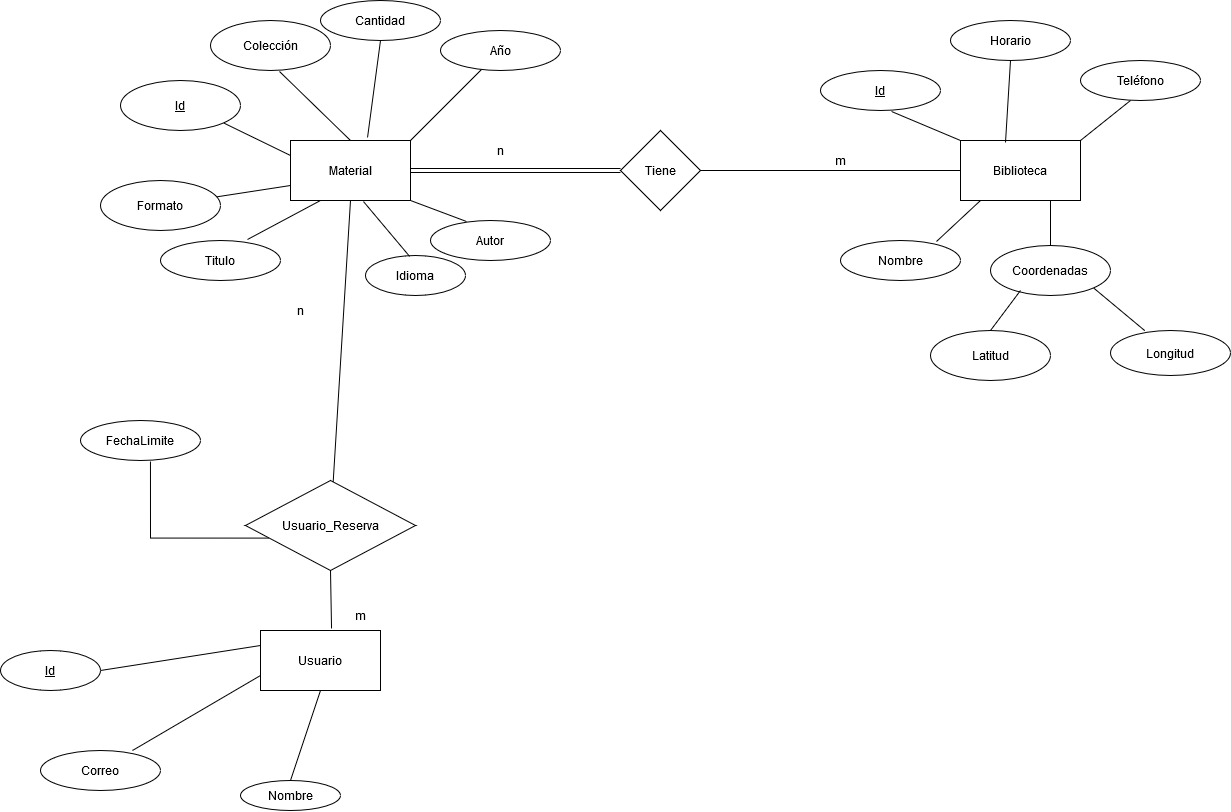

The diagram above was exported from draw.io. Its source (the exported page's mxGraphModel, read from the mxfile embedded in the PNG):
<mxGraphModel dx="2310" dy="741" grid="1" gridSize="10" guides="1" tooltips="1" connect="1" arrows="1" fold="1" page="1" pageScale="1" pageWidth="827" pageHeight="1169" math="0" shadow="0">
  <root>
    <mxCell id="0" />
    <mxCell id="1" parent="0" />
    <mxCell id="w7ywR4MCwdPVRqHm02Yo-1" value="Material" style="rounded=0;whiteSpace=wrap;html=1;" parent="1" vertex="1">
      <mxGeometry x="60" y="160" width="120" height="60" as="geometry" />
    </mxCell>
    <mxCell id="w7ywR4MCwdPVRqHm02Yo-2" value="Biblioteca" style="rounded=0;whiteSpace=wrap;html=1;" parent="1" vertex="1">
      <mxGeometry x="730" y="160" width="120" height="60" as="geometry" />
    </mxCell>
    <mxCell id="w7ywR4MCwdPVRqHm02Yo-3" value="Tiene" style="rhombus;whiteSpace=wrap;html=1;" parent="1" vertex="1">
      <mxGeometry x="390" y="150" width="80" height="80" as="geometry" />
    </mxCell>
    <mxCell id="w7ywR4MCwdPVRqHm02Yo-4" value="&lt;u&gt;Id&lt;/u&gt;" style="ellipse;whiteSpace=wrap;html=1;" parent="1" vertex="1">
      <mxGeometry x="-110" y="100" width="120" height="50" as="geometry" />
    </mxCell>
    <mxCell id="w7ywR4MCwdPVRqHm02Yo-5" value="Colección" style="ellipse;whiteSpace=wrap;html=1;" parent="1" vertex="1">
      <mxGeometry x="-20" y="40" width="120" height="50" as="geometry" />
    </mxCell>
    <mxCell id="w7ywR4MCwdPVRqHm02Yo-6" value="Formato" style="ellipse;whiteSpace=wrap;html=1;" parent="1" vertex="1">
      <mxGeometry x="-130" y="200" width="120" height="50" as="geometry" />
    </mxCell>
    <mxCell id="w7ywR4MCwdPVRqHm02Yo-9" value="Titulo" style="ellipse;whiteSpace=wrap;html=1;" parent="1" vertex="1">
      <mxGeometry x="-70" y="260" width="120" height="40" as="geometry" />
    </mxCell>
    <mxCell id="w7ywR4MCwdPVRqHm02Yo-10" value="Autor" style="ellipse;whiteSpace=wrap;html=1;" parent="1" vertex="1">
      <mxGeometry x="200" y="240" width="120" height="40" as="geometry" />
    </mxCell>
    <mxCell id="w7ywR4MCwdPVRqHm02Yo-11" value="Año" style="ellipse;whiteSpace=wrap;html=1;" parent="1" vertex="1">
      <mxGeometry x="210" y="50" width="120" height="40" as="geometry" />
    </mxCell>
    <mxCell id="w7ywR4MCwdPVRqHm02Yo-12" value="" style="endArrow=none;html=1;entryX=0.575;entryY=1.02;entryDx=0;entryDy=0;entryPerimeter=0;exitX=0.5;exitY=0;exitDx=0;exitDy=0;" parent="1" source="w7ywR4MCwdPVRqHm02Yo-1" target="w7ywR4MCwdPVRqHm02Yo-5" edge="1">
      <mxGeometry width="50" height="50" relative="1" as="geometry">
        <mxPoint x="90" y="160" as="sourcePoint" />
        <mxPoint x="140" y="110" as="targetPoint" />
      </mxGeometry>
    </mxCell>
    <mxCell id="w7ywR4MCwdPVRqHm02Yo-13" value="" style="endArrow=none;html=1;" parent="1" target="w7ywR4MCwdPVRqHm02Yo-11" edge="1">
      <mxGeometry width="50" height="50" relative="1" as="geometry">
        <mxPoint x="180" y="160" as="sourcePoint" />
        <mxPoint x="230" y="110" as="targetPoint" />
      </mxGeometry>
    </mxCell>
    <mxCell id="w7ywR4MCwdPVRqHm02Yo-14" value="" style="endArrow=none;html=1;exitX=1;exitY=1;exitDx=0;exitDy=0;entryX=0;entryY=0.25;entryDx=0;entryDy=0;" parent="1" source="w7ywR4MCwdPVRqHm02Yo-4" target="w7ywR4MCwdPVRqHm02Yo-1" edge="1">
      <mxGeometry width="50" height="50" relative="1" as="geometry">
        <mxPoint x="10" y="170" as="sourcePoint" />
        <mxPoint x="50" y="170" as="targetPoint" />
      </mxGeometry>
    </mxCell>
    <mxCell id="w7ywR4MCwdPVRqHm02Yo-15" value="" style="endArrow=none;html=1;entryX=0;entryY=0.75;entryDx=0;entryDy=0;" parent="1" source="w7ywR4MCwdPVRqHm02Yo-6" target="w7ywR4MCwdPVRqHm02Yo-1" edge="1">
      <mxGeometry width="50" height="50" relative="1" as="geometry">
        <mxPoint x="-10" y="250" as="sourcePoint" />
        <mxPoint x="40" y="200" as="targetPoint" />
      </mxGeometry>
    </mxCell>
    <mxCell id="w7ywR4MCwdPVRqHm02Yo-16" value="" style="endArrow=none;html=1;exitX=0.725;exitY=-0.025;exitDx=0;exitDy=0;exitPerimeter=0;" parent="1" source="w7ywR4MCwdPVRqHm02Yo-9" edge="1">
      <mxGeometry width="50" height="50" relative="1" as="geometry">
        <mxPoint x="50" y="265" as="sourcePoint" />
        <mxPoint x="90" y="220" as="targetPoint" />
      </mxGeometry>
    </mxCell>
    <mxCell id="w7ywR4MCwdPVRqHm02Yo-17" value="" style="endArrow=none;html=1;exitX=1;exitY=1;exitDx=0;exitDy=0;entryX=0.3;entryY=0.025;entryDx=0;entryDy=0;entryPerimeter=0;" parent="1" source="w7ywR4MCwdPVRqHm02Yo-1" target="w7ywR4MCwdPVRqHm02Yo-10" edge="1">
      <mxGeometry width="50" height="50" relative="1" as="geometry">
        <mxPoint x="150" y="260" as="sourcePoint" />
        <mxPoint x="200" y="210" as="targetPoint" />
      </mxGeometry>
    </mxCell>
    <mxCell id="w7ywR4MCwdPVRqHm02Yo-18" value="" style="endArrow=none;html=1;exitX=1;exitY=0.5;exitDx=0;exitDy=0;entryX=0;entryY=0.5;entryDx=0;entryDy=0;shape=link;" parent="1" source="w7ywR4MCwdPVRqHm02Yo-1" target="w7ywR4MCwdPVRqHm02Yo-3" edge="1">
      <mxGeometry width="50" height="50" relative="1" as="geometry">
        <mxPoint x="190" y="220" as="sourcePoint" />
        <mxPoint x="240" y="170" as="targetPoint" />
      </mxGeometry>
    </mxCell>
    <mxCell id="w7ywR4MCwdPVRqHm02Yo-19" value="" style="endArrow=none;html=1;exitX=1;exitY=0.5;exitDx=0;exitDy=0;entryX=0;entryY=0.5;entryDx=0;entryDy=0;" parent="1" source="w7ywR4MCwdPVRqHm02Yo-3" target="w7ywR4MCwdPVRqHm02Yo-2" edge="1">
      <mxGeometry width="50" height="50" relative="1" as="geometry">
        <mxPoint x="520" y="210" as="sourcePoint" />
        <mxPoint x="570" y="160" as="targetPoint" />
      </mxGeometry>
    </mxCell>
    <mxCell id="w7ywR4MCwdPVRqHm02Yo-20" value="&lt;u&gt;Id&lt;/u&gt;" style="ellipse;whiteSpace=wrap;html=1;" parent="1" vertex="1">
      <mxGeometry x="590" y="90" width="120" height="40" as="geometry" />
    </mxCell>
    <mxCell id="w7ywR4MCwdPVRqHm02Yo-21" value="Teléfono" style="ellipse;whiteSpace=wrap;html=1;" parent="1" vertex="1">
      <mxGeometry x="850" y="80" width="120" height="40" as="geometry" />
    </mxCell>
    <mxCell id="w7ywR4MCwdPVRqHm02Yo-22" value="Nombre" style="ellipse;whiteSpace=wrap;html=1;" parent="1" vertex="1">
      <mxGeometry x="610" y="260" width="120" height="40" as="geometry" />
    </mxCell>
    <mxCell id="w7ywR4MCwdPVRqHm02Yo-25" value="Horario" style="ellipse;whiteSpace=wrap;html=1;" parent="1" vertex="1">
      <mxGeometry x="720" y="40" width="120" height="40" as="geometry" />
    </mxCell>
    <mxCell id="w7ywR4MCwdPVRqHm02Yo-27" value="" style="endArrow=none;html=1;exitX=0.592;exitY=1.025;exitDx=0;exitDy=0;exitPerimeter=0;entryX=0;entryY=0;entryDx=0;entryDy=0;" parent="1" source="w7ywR4MCwdPVRqHm02Yo-20" target="w7ywR4MCwdPVRqHm02Yo-2" edge="1">
      <mxGeometry width="50" height="50" relative="1" as="geometry">
        <mxPoint x="680" y="170" as="sourcePoint" />
        <mxPoint x="730" y="120" as="targetPoint" />
      </mxGeometry>
    </mxCell>
    <mxCell id="w7ywR4MCwdPVRqHm02Yo-28" value="" style="endArrow=none;html=1;entryX=0.5;entryY=1;entryDx=0;entryDy=0;exitX=0.375;exitY=0.033;exitDx=0;exitDy=0;exitPerimeter=0;" parent="1" source="w7ywR4MCwdPVRqHm02Yo-2" target="w7ywR4MCwdPVRqHm02Yo-25" edge="1">
      <mxGeometry width="50" height="50" relative="1" as="geometry">
        <mxPoint x="780" y="150" as="sourcePoint" />
        <mxPoint x="810" y="120" as="targetPoint" />
      </mxGeometry>
    </mxCell>
    <mxCell id="w7ywR4MCwdPVRqHm02Yo-29" value="" style="endArrow=none;html=1;exitX=1;exitY=0;exitDx=0;exitDy=0;exitPerimeter=0;" parent="1" source="w7ywR4MCwdPVRqHm02Yo-2" edge="1">
      <mxGeometry width="50" height="50" relative="1" as="geometry">
        <mxPoint x="860" y="160" as="sourcePoint" />
        <mxPoint x="900" y="120" as="targetPoint" />
      </mxGeometry>
    </mxCell>
    <mxCell id="w7ywR4MCwdPVRqHm02Yo-31" value="" style="endArrow=none;html=1;exitX=0.8;exitY=0.025;exitDx=0;exitDy=0;exitPerimeter=0;" parent="1" source="w7ywR4MCwdPVRqHm02Yo-22" edge="1">
      <mxGeometry width="50" height="50" relative="1" as="geometry">
        <mxPoint x="700" y="270" as="sourcePoint" />
        <mxPoint x="750" y="220" as="targetPoint" />
      </mxGeometry>
    </mxCell>
    <mxCell id="w7ywR4MCwdPVRqHm02Yo-32" value="" style="endArrow=none;html=1;entryX=0.75;entryY=1;entryDx=0;entryDy=0;" parent="1" target="w7ywR4MCwdPVRqHm02Yo-2" edge="1">
      <mxGeometry width="50" height="50" relative="1" as="geometry">
        <mxPoint x="820" y="270" as="sourcePoint" />
        <mxPoint x="870" y="220" as="targetPoint" />
      </mxGeometry>
    </mxCell>
    <mxCell id="w7ywR4MCwdPVRqHm02Yo-33" value="n" style="text;html=1;align=center;verticalAlign=middle;resizable=0;points=[];autosize=1;" parent="1" vertex="1">
      <mxGeometry x="260" y="160" width="20" height="20" as="geometry" />
    </mxCell>
    <mxCell id="w7ywR4MCwdPVRqHm02Yo-34" value="m" style="text;html=1;align=center;verticalAlign=middle;resizable=0;points=[];autosize=1;" parent="1" vertex="1">
      <mxGeometry x="595" y="170" width="30" height="20" as="geometry" />
    </mxCell>
    <mxCell id="w7ywR4MCwdPVRqHm02Yo-40" value="Cantidad" style="ellipse;whiteSpace=wrap;html=1;" parent="1" vertex="1">
      <mxGeometry x="90" y="20" width="120" height="40" as="geometry" />
    </mxCell>
    <mxCell id="w7ywR4MCwdPVRqHm02Yo-42" value="" style="endArrow=none;html=1;entryX=0.5;entryY=1;entryDx=0;entryDy=0;exitX=0.642;exitY=-0.05;exitDx=0;exitDy=0;exitPerimeter=0;" parent="1" source="w7ywR4MCwdPVRqHm02Yo-1" target="w7ywR4MCwdPVRqHm02Yo-40" edge="1">
      <mxGeometry width="50" height="50" relative="1" as="geometry">
        <mxPoint x="130" y="140" as="sourcePoint" />
        <mxPoint x="180" y="90" as="targetPoint" />
      </mxGeometry>
    </mxCell>
    <mxCell id="FDMCcQ16RcMlIbjgTz4V-1" value="Coordenadas" style="ellipse;whiteSpace=wrap;html=1;" parent="1" vertex="1">
      <mxGeometry x="760" y="265" width="120" height="50" as="geometry" />
    </mxCell>
    <mxCell id="FDMCcQ16RcMlIbjgTz4V-2" value="Latitud" style="ellipse;whiteSpace=wrap;html=1;" parent="1" vertex="1">
      <mxGeometry x="700" y="350" width="120" height="50" as="geometry" />
    </mxCell>
    <mxCell id="FDMCcQ16RcMlIbjgTz4V-3" value="Longitud" style="ellipse;whiteSpace=wrap;html=1;" parent="1" vertex="1">
      <mxGeometry x="880" y="350" width="120" height="45" as="geometry" />
    </mxCell>
    <mxCell id="FDMCcQ16RcMlIbjgTz4V-4" value="" style="endArrow=none;html=1;exitX=0.5;exitY=0;exitDx=0;exitDy=0;" parent="1" source="FDMCcQ16RcMlIbjgTz4V-2" edge="1">
      <mxGeometry width="50" height="50" relative="1" as="geometry">
        <mxPoint x="760" y="360" as="sourcePoint" />
        <mxPoint x="790" y="310" as="targetPoint" />
      </mxGeometry>
    </mxCell>
    <mxCell id="FDMCcQ16RcMlIbjgTz4V-5" value="" style="endArrow=none;html=1;exitX=1;exitY=1;exitDx=0;exitDy=0;entryX=0.286;entryY=0.004;entryDx=0;entryDy=0;entryPerimeter=0;" parent="1" source="FDMCcQ16RcMlIbjgTz4V-1" target="FDMCcQ16RcMlIbjgTz4V-3" edge="1">
      <mxGeometry width="50" height="50" relative="1" as="geometry">
        <mxPoint x="870" y="350" as="sourcePoint" />
        <mxPoint x="920" y="300" as="targetPoint" />
      </mxGeometry>
    </mxCell>
    <mxCell id="3SZrJD6QIYweGXVQX3At-1" value="Idioma" style="ellipse;whiteSpace=wrap;html=1;" parent="1" vertex="1">
      <mxGeometry x="135" y="275" width="100" height="40" as="geometry" />
    </mxCell>
    <mxCell id="3SZrJD6QIYweGXVQX3At-2" value="" style="endArrow=none;html=1;exitX=0.608;exitY=1.017;exitDx=0;exitDy=0;entryX=0.442;entryY=0.025;entryDx=0;entryDy=0;entryPerimeter=0;exitPerimeter=0;" parent="1" source="w7ywR4MCwdPVRqHm02Yo-1" target="3SZrJD6QIYweGXVQX3At-1" edge="1">
      <mxGeometry width="50" height="50" relative="1" as="geometry">
        <mxPoint x="105" y="300" as="sourcePoint" />
        <mxPoint x="155" y="290" as="targetPoint" />
      </mxGeometry>
    </mxCell>
    <mxCell id="zTQ-5LGsCx4PHNeF2Rwh-2" value="Usuario" style="rounded=0;whiteSpace=wrap;html=1;" parent="1" vertex="1">
      <mxGeometry x="30" y="650" width="120" height="60" as="geometry" />
    </mxCell>
    <mxCell id="zTQ-5LGsCx4PHNeF2Rwh-3" value="Correo" style="ellipse;whiteSpace=wrap;html=1;" parent="1" vertex="1">
      <mxGeometry x="-190" y="770" width="120" height="40" as="geometry" />
    </mxCell>
    <mxCell id="zTQ-5LGsCx4PHNeF2Rwh-6" value="Nombre" style="ellipse;whiteSpace=wrap;html=1;" parent="1" vertex="1">
      <mxGeometry x="10" y="800" width="100" height="30" as="geometry" />
    </mxCell>
    <mxCell id="zTQ-5LGsCx4PHNeF2Rwh-7" value="" style="endArrow=none;html=1;entryX=0;entryY=0.75;entryDx=0;entryDy=0;" parent="1" target="zTQ-5LGsCx4PHNeF2Rwh-2" edge="1">
      <mxGeometry width="50" height="50" relative="1" as="geometry">
        <mxPoint x="-98" y="770" as="sourcePoint" />
        <mxPoint x="-40" y="720" as="targetPoint" />
      </mxGeometry>
    </mxCell>
    <mxCell id="zTQ-5LGsCx4PHNeF2Rwh-8" value="&lt;u&gt;Id&lt;/u&gt;" style="ellipse;whiteSpace=wrap;html=1;" parent="1" vertex="1">
      <mxGeometry x="-230" y="670" width="100" height="40" as="geometry" />
    </mxCell>
    <mxCell id="zTQ-5LGsCx4PHNeF2Rwh-9" value="" style="endArrow=none;html=1;exitX=0.5;exitY=0;exitDx=0;exitDy=0;entryX=0.5;entryY=1;entryDx=0;entryDy=0;" parent="1" source="zTQ-5LGsCx4PHNeF2Rwh-6" target="zTQ-5LGsCx4PHNeF2Rwh-2" edge="1">
      <mxGeometry width="50" height="50" relative="1" as="geometry">
        <mxPoint x="30" y="790" as="sourcePoint" />
        <mxPoint x="80" y="740" as="targetPoint" />
      </mxGeometry>
    </mxCell>
    <mxCell id="zTQ-5LGsCx4PHNeF2Rwh-12" value="" style="endArrow=none;html=1;exitX=1;exitY=0.5;exitDx=0;exitDy=0;entryX=0;entryY=0.25;entryDx=0;entryDy=0;" parent="1" source="zTQ-5LGsCx4PHNeF2Rwh-8" target="zTQ-5LGsCx4PHNeF2Rwh-2" edge="1">
      <mxGeometry width="50" height="50" relative="1" as="geometry">
        <mxPoint x="-90" y="710" as="sourcePoint" />
        <mxPoint x="-40" y="660" as="targetPoint" />
      </mxGeometry>
    </mxCell>
    <mxCell id="sqnduxj_aW8MjyMGWRLU-2" style="edgeStyle=orthogonalEdgeStyle;rounded=0;orthogonalLoop=1;jettySize=auto;html=1;exitX=0.139;exitY=0.64;exitDx=0;exitDy=0;entryX=0.583;entryY=1.025;entryDx=0;entryDy=0;entryPerimeter=0;endArrow=none;endFill=0;exitPerimeter=0;" parent="1" source="zTQ-5LGsCx4PHNeF2Rwh-14" target="zTQ-5LGsCx4PHNeF2Rwh-20" edge="1">
      <mxGeometry relative="1" as="geometry" />
    </mxCell>
    <mxCell id="zTQ-5LGsCx4PHNeF2Rwh-14" value="Usuario_Reserva" style="rhombus;whiteSpace=wrap;html=1;" parent="1" vertex="1">
      <mxGeometry x="15" y="500" width="170" height="90" as="geometry" />
    </mxCell>
    <mxCell id="zTQ-5LGsCx4PHNeF2Rwh-16" value="" style="endArrow=none;html=1;exitX=0.592;exitY=-0.033;exitDx=0;exitDy=0;exitPerimeter=0;" parent="1" source="zTQ-5LGsCx4PHNeF2Rwh-2" edge="1">
      <mxGeometry width="50" height="50" relative="1" as="geometry">
        <mxPoint x="50" y="640" as="sourcePoint" />
        <mxPoint x="100" y="590" as="targetPoint" />
      </mxGeometry>
    </mxCell>
    <mxCell id="zTQ-5LGsCx4PHNeF2Rwh-18" value="n" style="text;html=1;align=center;verticalAlign=middle;resizable=0;points=[];autosize=1;" parent="1" vertex="1">
      <mxGeometry x="60" y="320" width="20" height="20" as="geometry" />
    </mxCell>
    <mxCell id="zTQ-5LGsCx4PHNeF2Rwh-19" value="m" style="text;html=1;strokeColor=none;fillColor=none;align=center;verticalAlign=middle;whiteSpace=wrap;rounded=0;" parent="1" vertex="1">
      <mxGeometry x="110" y="625" width="40" height="20" as="geometry" />
    </mxCell>
    <mxCell id="zTQ-5LGsCx4PHNeF2Rwh-20" value="FechaLimite" style="ellipse;whiteSpace=wrap;html=1;" parent="1" vertex="1">
      <mxGeometry x="-150" y="440" width="120" height="40" as="geometry" />
    </mxCell>
    <mxCell id="u0czKrYh7BLqUQIm9Krc-1" value="" style="endArrow=none;html=1;entryX=0.5;entryY=1;entryDx=0;entryDy=0;" parent="1" source="zTQ-5LGsCx4PHNeF2Rwh-14" target="w7ywR4MCwdPVRqHm02Yo-1" edge="1">
      <mxGeometry width="50" height="50" relative="1" as="geometry">
        <mxPoint x="100" y="300" as="sourcePoint" />
        <mxPoint x="150" y="250" as="targetPoint" />
      </mxGeometry>
    </mxCell>
  </root>
</mxGraphModel>